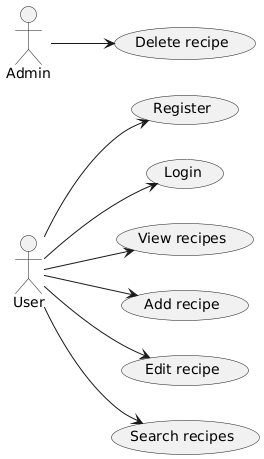

The diagram above was rendered by PlantUML. Its source (embedded in the PNG):
@startuml
left to right direction
actor User
actor Admin

User --> (Register)
User --> (Login)
User --> (View recipes)
User --> (Add recipe)
User --> (Edit recipe)
User --> (Search recipes)
Admin --> (Delete recipe)
@enduml